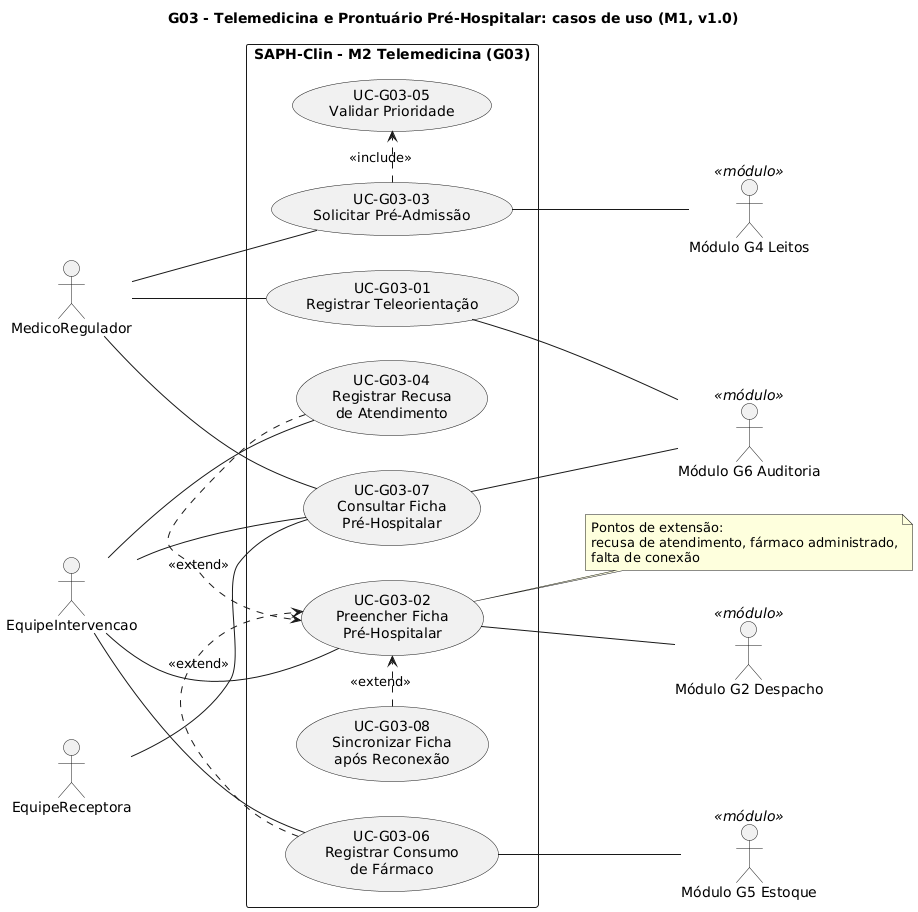

The diagram above was rendered by PlantUML. Its source (embedded in the PNG):
@startuml diagrama-casos-de-uso-g03
left to right direction
skinparam shadowing false
skinparam packageStyle rectangle
skinparam defaultFontName DejaVu Sans

title G03 - Telemedicina e Prontuário Pré-Hospitalar: casos de uso (M1, v1.0)

actor "MedicoRegulador" as regulador
actor "EquipeIntervencao" as equipe
actor "EquipeReceptora" as receptora
actor "Módulo G2 Despacho" as g2 <<módulo>>
actor "Módulo G4 Leitos" as g4 <<módulo>>
actor "Módulo G5 Estoque" as g5 <<módulo>>
actor "Módulo G6 Auditoria" as g6 <<módulo>>

rectangle "SAPH-Clin - M2 Telemedicina (G03)" {
  usecase "UC-G03-01\nRegistrar Teleorientação" as uc01
  usecase "UC-G03-02\nPreencher Ficha\nPré-Hospitalar" as uc02
  usecase "UC-G03-03\nSolicitar Pré-Admissão" as uc03
  usecase "UC-G03-04\nRegistrar Recusa\nde Atendimento" as uc04
  usecase "UC-G03-05\nValidar Prioridade" as uc05
  usecase "UC-G03-06\nRegistrar Consumo\nde Fármaco" as uc06
  usecase "UC-G03-07\nConsultar Ficha\nPré-Hospitalar" as uc07
  usecase "UC-G03-08\nSincronizar Ficha\napós Reconexão" as uc08
}

regulador -- uc01
regulador -- uc03
regulador -- uc07
equipe -- uc02
equipe -- uc04
equipe -- uc06
equipe -- uc07
receptora -- uc07
uc02 -- g2
uc03 -- g4
uc06 -- g5
uc01 -- g6
uc07 -- g6

uc03 .> uc05 : <<include>>
uc04 .> uc02 : <<extend>>
uc06 .> uc02 : <<extend>>
uc08 .> uc02 : <<extend>>

note right of uc02
  Pontos de extensão:
  recusa de atendimento, fármaco administrado,
  falta de conexão
end note
@enduml